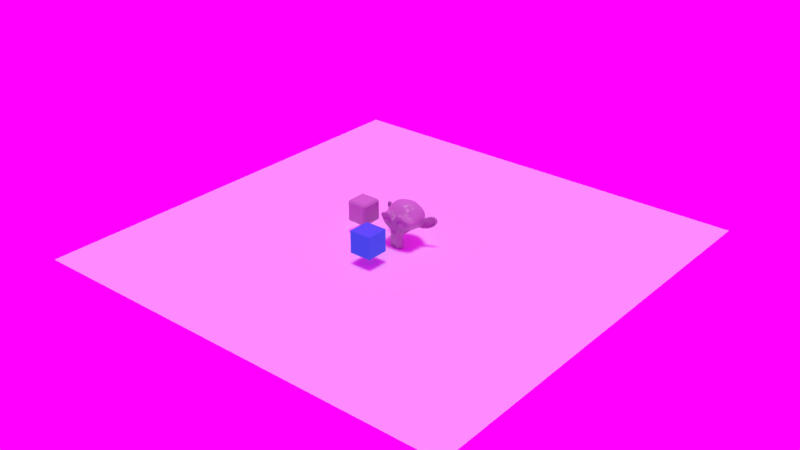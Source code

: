 # Source: Materials.blend  (saved by Blender 2.79.6; exported with 4.5.12 LTS)
import bpy
from mathutils import Matrix  # noqa: F401  (used for matrix-valued properties, if any)

bpy.ops.wm.read_factory_settings(use_empty=True)
scene = bpy.context.scene
scene.name = 'Wheel'

# ---- collections
col_collection_4 = bpy.data.collections.new('Collection 4'); scene.collection.children.link(col_collection_4)
col_collection_9 = bpy.data.collections.new('Collection 9'); scene.collection.children.link(col_collection_9)
col_collection_9.hide_render = True
col_collection_9.hide_viewport = True
col_collection_10 = bpy.data.collections.new('Collection 10'); scene.collection.children.link(col_collection_10)
col_collection_10.hide_render = True
col_collection_10.hide_viewport = True

# ---- images (referenced by path relative to the original .blend; pixels are not part of the script)
import os
ASSET_DIR = os.environ.get("B2B_ASSET_DIR", "")  # directory of the original .blend (textures are referenced by path, not embedded)
HERE = os.path.dirname(os.path.abspath(__file__))  # packed textures are extracted next to this script under _unpacked/

def load_image(name, relpath, width, height, colorspace="sRGB"):
    """Load a texture the original file referenced (path relative to the .blend, or extracted next to this script)."""
    p = next((c for c in (os.path.join(HERE, relpath), os.path.join(ASSET_DIR, relpath)) if relpath and os.path.exists(c)), "")
    if p:
        img = bpy.data.images.load(p, check_existing=True)
        img.name = name
    else:  # same state as the original file: an image datablock whose file is absent (Cycles renders it pink)
        img = bpy.data.images.new(name, width, height)
        img.source = "FILE"
        img.filepath = "//" + (relpath or name)
    img.colorspace_settings.name = colorspace
    return img
img_hdr_029_sky_cloudy_ref_hdr = load_image('HDR_029_Sky_Cloudy_Ref.hdr', 'HDR_029_Sky_Cloudy_Ref.hdr', 1024, 1024, 'Linear Rec.709')

# ---- materials (node trees are filled in below, after node groups)
mat_blueplastic = bpy.data.materials.new('BluePlastic')
mat_blueplastic.alpha_threshold = 0.0
mat_blueplastic.diffuse_color = (0.0, 0.1946, 0.8, 1.0)
mat_blueplastic.roughness = 0.5
mat_3d_print = bpy.data.materials.new('3d print')
mat_3d_print.alpha_threshold = 0.0
mat_3d_print.roughness = 0.5

# ---- node groups
ng_auto_smooth = bpy.data.node_groups.new('Auto Smooth', 'GeometryNodeTree')
_s = ng_auto_smooth.interface.new_socket(name='Geometry', in_out='OUTPUT', socket_type='NodeSocketGeometry')
_s = ng_auto_smooth.interface.new_socket(name='Geometry', in_out='INPUT', socket_type='NodeSocketGeometry')
_s = ng_auto_smooth.interface.new_socket(name='Angle', in_out='INPUT', socket_type='NodeSocketFloat')
_s.subtype = 'ANGLE'
_s.min_value = 0.0
_s.max_value = 3.142
ng_auto_smooth.is_modifier = True
_N = ng_auto_smooth.nodes; _L = ng_auto_smooth.links
n0 = _N.new('NodeGroupOutput'); n0.name = 'Group Output'; n0.location = (480, -100)
n1 = _N.new('NodeGroupInput'); n1.name = 'Group Input'; n1.location = (-420, -300)
n2 = _N.new('NodeGroupInput'); n2.name = 'Group Input.001'; n2.location = (-60, -100)
n3 = _N.new('GeometryNodeSetShadeSmooth'); n3.name = 'Set Shade Smooth'; n3.location = (120, -100)
n3.domain = 'EDGE'
n4 = _N.new('GeometryNodeSetShadeSmooth'); n4.name = 'Set Shade Smooth.001'; n4.location = (300, -100)
n5 = _N.new('GeometryNodeInputMeshEdgeAngle'); n5.name = 'Edge Angle'; n5.location = (-420, -220)
n6 = _N.new('GeometryNodeInputEdgeSmooth'); n6.name = 'Is Edge Smooth'; n6.location = (-60, -160)
n7 = _N.new('GeometryNodeInputShadeSmooth'); n7.name = 'Is Face Smooth'; n7.location = (-240, -340)
n8 = _N.new('FunctionNodeBooleanMath'); n8.name = 'Boolean Math'; n8.location = (-60, -220)
n9 = _N.new('FunctionNodeCompare'); n9.name = 'Compare'; n9.location = (-240, -180)
n9.operation = 'LESS_EQUAL'
_L.new(n5.outputs[0], n9.inputs[0])
_L.new(n4.outputs[0], n0.inputs[0])
_L.new(n1.outputs[1], n9.inputs[1])
_L.new(n9.outputs[0], n8.inputs[0])
_L.new(n7.outputs[0], n8.inputs[1])
_L.new(n2.outputs[0], n3.inputs[0])
_L.new(n6.outputs[0], n3.inputs[1])
_L.new(n3.outputs[0], n4.inputs[0])
_L.new(n8.outputs[0], n3.inputs[2])
n0.is_active_output = True

# ---- material node trees
mat_blueplastic.use_nodes = True; mat_blueplastic.node_tree.nodes.clear()
_N = mat_blueplastic.node_tree.nodes; _L = mat_blueplastic.node_tree.links
n0 = _N.new('ShaderNodeOutputMaterial'); n0.name = 'Material Output'; n0.location = (300, 300)
n1 = _N.new('ShaderNodeBsdfPrincipled'); n1.name = 'Principled BSDF'; n1.location = (-52, 307)
n1.distribution = 'GGX'
n1.subsurface_method = 'BURLEY'
n1.inputs[0].default_value = (0.0, 0.2935, 0.6676, 1.0)
n1.inputs[1].default_value = 0.2
n1.inputs[2].default_value = 0.01
n1.inputs[3].default_value = 1.45
n1.inputs[13].default_value = 0.8
n2 = _N.new('ShaderNodeBevel'); n2.name = 'Bevel'; n2.location = (-225, -147)
n2.inputs[0].default_value = 0.01
_L.new(n1.outputs[0], n0.inputs[0])
_L.new(n2.outputs[0], n1.inputs[5])
n0.is_active_output = True
mat_3d_print.use_nodes = True; mat_3d_print.node_tree.nodes.clear()
_N = mat_3d_print.node_tree.nodes; _L = mat_3d_print.node_tree.links
n0 = _N.new('ShaderNodeOutputMaterial'); n0.name = 'Material Output'; n0.location = (2234, 318)
n1 = _N.new('ShaderNodeBsdfPrincipled'); n1.name = 'Principled BSDF'; n1.location = (1961, 339)
n1.distribution = 'GGX'
n1.subsurface_method = 'BURLEY'
n1.inputs[0].default_value = (0.4, 0.4, 0.4, 1.0)
n1.inputs[2].default_value = 0.2
n1.inputs[3].default_value = 1.45
n2 = _N.new('ShaderNodeBevel'); n2.name = 'Bevel'; n2.location = (1792, -71)
n2.inputs[0].default_value = 0.1
n3 = _N.new('ShaderNodeBump'); n3.name = 'Bump'; n3.location = (1625, -45)
n3.inputs[0].default_value = 0.2
n3.inputs[1].default_value = 1.0
n3.inputs[2].default_value = 1.0
n4 = _N.new('ShaderNodeMix'); n4.name = 'Mix'; n4.location = (1451, -36)
n4.data_type = 'RGBA'
n5 = _N.new('ShaderNodeValToRGB'); n5.name = 'ColorRamp.001'; n5.location = (1151, 22)
n5.color_ramp.interpolation = 'CONSTANT'
while len(n5.color_ramp.elements) > 1: n5.color_ramp.elements.remove(n5.color_ramp.elements[-1])
n5.color_ramp.elements[0].position = 0.0; n5.color_ramp.elements[0].color = (0.0008391, 0.0008391, 0.0008391, 1.0)
_e = n5.color_ramp.elements.new(0.25); _e.color = (0.03945, 0.03945, 0.03945, 1.0)
_e = n5.color_ramp.elements.new(0.75); _e.color = (0.0008391, 0.0008391, 0.0008391, 1.0)
n6 = _N.new('ShaderNodeMath'); n6.name = 'Math.002'; n6.location = (1250, 192)
n6.operation = 'SUBTRACT'
n6.inputs[0].default_value = 1.0
n7 = _N.new('ShaderNodeMath'); n7.name = 'Math'; n7.location = (1092, 194)
n7.operation = 'ABSOLUTE'
n8 = _N.new('ShaderNodeSeparateXYZ'); n8.name = 'Separate XYZ'; n8.location = (913, 170)
n9 = _N.new('ShaderNodeTexWave'); n9.name = 'Wave Texture'; n9.location = (964, -172)
n9.bands_direction = 'DIAGONAL'
n9.rings_direction = 'SPHERICAL'
n9.inputs[2].default_value = 0.5
n9.inputs[6].default_value = 1.571
n10 = _N.new('ShaderNodeMapping'); n10.name = 'Mapping'; n10.location = (602, -17)
n10.inputs[2].default_value = (0.7854, 0.7854, 1.571)
n10.inputs[3].default_value = (5.0, 5.0, 5.0)
n11 = _N.new('ShaderNodeTexCoord'); n11.name = 'Texture Coordinate'; n11.location = (416, 97)
_L.new(n11.outputs[0], n10.inputs[0])
_L.new(n10.outputs[0], n9.inputs[0])
_L.new(n1.outputs[0], n0.inputs[0])
_L.new(n11.outputs[1], n8.inputs[0])
_L.new(n8.outputs[2], n7.inputs[0])
_L.new(n7.outputs[0], n6.inputs[1])
_L.new(n9.outputs[0], n4.inputs[7])
_L.new(n4.outputs[2], n3.inputs[3])
_L.new(n9.outputs[0], n5.inputs[0])
_L.new(n5.outputs[0], n4.inputs[6])
_L.new(n3.outputs[0], n2.inputs[1])
_L.new(n2.outputs[0], n1.inputs[5])
_L.new(n6.outputs[0], n4.inputs[0])
n0.is_active_output = True

# ---- world
world_world = bpy.data.worlds.new('World'); scene.world = world_world
world_world.use_nodes = True; world_world.node_tree.nodes.clear()
_N = world_world.node_tree.nodes; _L = world_world.node_tree.links
n0 = _N.new('ShaderNodeOutputWorld'); n0.name = 'World Output'; n0.location = (300, 300)
n1 = _N.new('ShaderNodeBackground'); n1.name = 'Background'; n1.location = (10, 300)
n1.inputs[1].default_value = 1.2
n2 = _N.new('ShaderNodeTexEnvironment'); n2.name = 'Environment Texture'; n2.location = (-180, 300)
n2.width = 140
n2.image = img_hdr_029_sky_cloudy_ref_hdr
_L.new(n1.outputs[0], n0.inputs[0])
_L.new(n2.outputs[0], n1.inputs[0])
n0.is_active_output = True
world_world.use_sun_shadow = False
world_world.sun_shadow_jitter_overblur = 0.0
world_world.cycles.sampling_method = 'MANUAL'

# ---- lights
light_sun_001 = bpy.data.lights.new('Sun.001', 'SUN')
light_sun_001.transmission_factor = 0.0
light_sun_001.angle = 0.1993
light_sun_001.energy = 1.0
light_sun_001.shadow_buffer_clip_start = 0.5
light_sun_001.shadow_soft_size = 0.1
light_sun_001.shadow_cascade_max_distance = 1000.0

# ---- meshes
me_cube_009 = bpy.data.meshes.new('Cube.009')
me_cube_009.from_pydata([(-1.0, -1.0, -1.0), (-1.0, -1.0, 1.0), (-1.0, 1.0, -1.0), (-1.0, 1.0, 1.0), (1.0, -1.0, -1.0), (1.0, -1.0, 1.0), (1.0, 1.0, -1.0), (1.0, 1.0, 1.0)], [], [(0, 1, 3, 2), (2, 3, 7, 6), (6, 7, 5, 4), (4, 5, 1, 0), (2, 6, 4, 0), (7, 3, 1, 5)])
me_cube_009.materials.append(mat_blueplastic)
me_cube_009.use_remesh_preserve_volume = False
me_cube_009.use_remesh_preserve_attributes = False
me_cube_009.use_mirror_vertex_groups = False
me_cube_009.update()
me_cube_003 = bpy.data.meshes.new('Cube.003')
me_cube_003.from_pydata([(-0.5, -0.5, -0.5), (-0.5, -0.5, 0.5), (-0.5, 0.5, -0.5), (-0.5, 0.5, 0.5), (0.5, -0.5, -0.5), (0.5, -0.5, 0.5), (0.5, 0.5, -0.5), (0.5, 0.5, 0.5)], [], [(0, 1, 3, 2), (2, 3, 7, 6), (6, 7, 5, 4), (4, 5, 1, 0), (2, 6, 4, 0), (7, 3, 1, 5)])
me_cube_003.materials.append(mat_3d_print)
me_cube_003.use_remesh_preserve_volume = False
me_cube_003.use_remesh_preserve_attributes = False
me_cube_003.use_mirror_vertex_groups = False
me_cube_003.update()
me_plane_006 = bpy.data.meshes.new('Plane.006')
me_plane_006.from_pydata([(-1.0, -1.0, 0.0), (1.0, -1.0, 0.0), (-1.0, 1.0, 0.0), (1.0, 1.0, 0.0)], [], [(0, 1, 3, 2)])
me_plane_006.use_remesh_preserve_volume = False
me_plane_006.use_remesh_preserve_attributes = False
me_plane_006.use_mirror_vertex_groups = False
me_plane_006.update()
me_suzanne = bpy.data.meshes.new('Suzanne')
me_suzanne.from_pydata([(0.4375, -0.439, 0.09599), (-0.4375, -0.439, 0.09599), (0.5, -0.3609, 0.02568), (-0.5, -0.3609, 0.02568), (0.5469, -0.2515, -0.01338), (-0.5469, -0.2515, -0.01338), (0.3516, -0.2906, -0.09151), (-0.3516, -0.2906, -0.09151), (0.3516, -0.3921, -0.03682), (-0.3516, -0.3921, -0.03682), (0.3516, -0.4546, 0.06474), (-0.3516, -0.4546, 0.06474), (0.2734, -0.4703, 0.09599), (-0.2734, -0.4703, 0.09599), (0.2031, -0.4156, 0.02568), (-0.2031, -0.4156, 0.02568), (0.1563, -0.3218, -0.01338), (-0.1562, -0.3218, -0.01338), (0.07813, -0.3296, 0.1741), (-0.07812, -0.3296, 0.1741), (0.1406, -0.4156, 0.1741), (-0.1406, -0.4156, 0.1741), (0.2422, -0.4703, 0.1741), (-0.2422, -0.4703, 0.1741), (0.2734, -0.4703, 0.2601), (-0.2734, -0.4703, 0.2601), (0.2031, -0.4156, 0.3226), (-0.2031, -0.4156, 0.3226), (0.1563, -0.3218, 0.3694), (-0.1562, -0.3218, 0.3694), (0.3516, -0.2906, 0.4476), (-0.3516, -0.2906, 0.4476), (0.3516, -0.3921, 0.3851), (-0.3516, -0.3921, 0.3851), (0.3516, -0.4546, 0.2913), (-0.3516, -0.4546, 0.2913), (0.4375, -0.439, 0.2601), (-0.4375, -0.439, 0.2601), (0.5, -0.3609, 0.3226), (-0.5, -0.3609, 0.3226), (0.5469, -0.2515, 0.3694), (-0.5469, -0.2515, 0.3694), (0.625, -0.2359, 0.1741), (-0.625, -0.2359, 0.1741), (0.5625, -0.3453, 0.1741), (-0.5625, -0.3453, 0.1741), (0.4688, -0.4312, 0.1741), (-0.4687, -0.4312, 0.1741), (0.4766, -0.4468, 0.1741), (-0.4766, -0.4468, 0.1741), (0.4453, -0.4546, 0.2679), (-0.4453, -0.4546, 0.2679), (0.3516, -0.4781, 0.3069), (-0.3516, -0.4781, 0.3069), (0.2656, -0.4937, 0.2679), (-0.2656, -0.4937, 0.2679), (0.2266, -0.4937, 0.1741), (-0.2266, -0.4937, 0.1741), (0.2656, -0.4937, 0.08818), (-0.2656, -0.4937, 0.08818), (0.3516, -0.5015, 0.1741), (-0.3516, -0.5015, 0.1741), (0.3516, -0.4781, 0.04912), (-0.3516, -0.4781, 0.04912), (0.4453, -0.4546, 0.08818), (-0.4453, -0.4546, 0.08818), (8.583e-06, -0.4156, 0.3616), (8.583e-06, -0.4937, 0.2835), (8.583e-06, -0.4078, -0.7478), (8.583e-06, -0.4546, -0.3884), (8.583e-06, -0.4703, -0.2556), (8.583e-06, -0.3921, -0.8415), (8.583e-06, -0.2749, 0.3382), (8.583e-06, -0.2437, 0.5022), (8.583e-06, 0.8735, 0.8304), (8.583e-06, 1.178, 0.4944), (8.583e-06, 1.155, 0.002242), (8.583e-06, 0.6782, -0.4509), (0.2031, -0.2359, -0.2556), (-0.2031, -0.2359, -0.2556), (0.3125, -0.2437, -0.5056), (-0.3125, -0.2437, -0.5056), (0.3516, -0.2437, -0.7634), (-0.3516, -0.2437, -0.7634), (0.3672, -0.2046, -0.9587), (-0.3672, -0.2046, -0.9587), (0.3281, -0.1968, -1.013), (-0.3281, -0.1968, -1.013), (0.1797, -0.2281, -1.037), (-0.1797, -0.2281, -1.037), (8.583e-06, -0.2515, -1.052), (0.4375, -0.2046, -0.2087), (-0.4375, -0.2046, -0.2087), (0.6328, -0.2124, -0.1071), (-0.6328, -0.2124, -0.1071), (0.8281, -0.1187, 0.08037), (-0.8281, -0.1187, 0.08037), (0.8594, -0.2671, 0.3616), (-0.8594, -0.2671, 0.3616), (0.7109, -0.2984, 0.4163), (-0.7109, -0.2984, 0.4163), (0.4922, -0.3609, 0.5335), (-0.4922, -0.3609, 0.5335), (0.3203, -0.4078, 0.6897), (-0.3203, -0.4078, 0.6897), (0.1563, -0.4312, 0.6507), (-0.1562, -0.4312, 0.6507), (0.06251, -0.4234, 0.4241), (-0.06249, -0.4234, 0.4241), (0.1641, -0.4468, 0.346), (-0.1641, -0.4468, 0.346), (0.125, -0.439, 0.2366), (-0.125, -0.439, 0.2366), (0.2031, -0.4156, 0.02568), (-0.2031, -0.4156, 0.02568), (0.375, -0.3765, -0.05245), (-0.375, -0.3765, -0.05245), (0.4922, -0.3453, -0.005571), (-0.4922, -0.3453, -0.005571), (0.625, -0.3218, 0.1194), (-0.625, -0.3218, 0.1194), (0.6406, -0.3218, 0.2288), (-0.6406, -0.3218, 0.2288), (0.6016, -0.3374, 0.3069), (-0.6016, -0.3374, 0.3069), (0.4297, -0.3921, 0.3694), (-0.4297, -0.3921, 0.3694), (0.25, -0.4312, 0.4007), (-0.25, -0.4312, 0.4007), (8.583e-06, -0.4078, -0.8337), (0.1094, -0.4078, -0.7868), (-0.1094, -0.4078, -0.7868), (0.1172, -0.3843, -0.904), (-0.1172, -0.3843, -0.904), (0.06251, -0.3687, -0.9509), (-0.06249, -0.3687, -0.9509), (8.583e-06, -0.3609, -0.9587), (8.583e-06, -0.4234, -0.2634), (8.583e-06, -0.4156, -0.2087), (0.1016, -0.4156, -0.2165), (-0.1016, -0.4156, -0.2165), (0.125, -0.4234, -0.2946), (-0.125, -0.4234, -0.2946), (0.08595, -0.4156, -0.3571), (-0.08593, -0.4156, -0.3571), (0.3984, -0.3453, -0.1149), (-0.3984, -0.3453, -0.1149), (0.6172, -0.2984, -0.01338), (-0.6172, -0.2984, -0.01338), (0.7266, -0.2749, 0.1351), (-0.7266, -0.2749, 0.1351), (0.7422, -0.3296, 0.3069), (-0.7422, -0.3296, 0.3069), (0.6875, -0.3999, 0.346), (-0.6875, -0.3999, 0.346), (0.4375, -0.4703, 0.4788), (-0.4375, -0.4703, 0.4788), (0.3125, -0.5093, 0.5726), (-0.3125, -0.5093, 0.5726), (0.2031, -0.5249, 0.5491), (-0.2031, -0.5249, 0.5491), (0.1016, -0.5171, 0.3616), (-0.1016, -0.5171, 0.3616), (0.125, -0.4859, -0.1696), (-0.125, -0.4859, -0.1696), (0.2109, -0.3843, -0.5134), (-0.2109, -0.3843, -0.5134), (0.25, -0.3609, -0.7712), (-0.25, -0.3609, -0.7712), (0.2656, -0.3374, -0.8884), (-0.2656, -0.3374, -0.8884), (0.2344, -0.3062, -0.9821), (-0.2344, -0.3062, -0.9821), (0.1641, -0.3062, -0.9978), (-0.1641, -0.3062, -0.9978), (8.583e-06, -0.314, -1.013), (8.583e-06, -0.3999, -0.0212), (8.583e-06, -0.439, 0.1429), (0.3281, -0.4156, 0.4085), (-0.3281, -0.4156, 0.4085), (0.1641, -0.4234, 0.07255), (-0.1641, -0.4234, 0.07255), (0.1328, -0.4312, 0.1429), (-0.1328, -0.4312, 0.1429), (0.1172, -0.4078, -0.7556), (-0.1172, -0.4078, -0.7556), (0.07813, -0.4234, -0.5134), (-0.07812, -0.4234, -0.5134), (8.583e-06, -0.4234, -0.5134), (8.583e-06, -0.4156, -0.3962), (0.09376, -0.4546, -0.3415), (-0.09374, -0.4546, -0.3415), (0.1328, -0.4703, -0.2946), (-0.1328, -0.4703, -0.2946), (0.1094, -0.4546, -0.2009), (-0.1094, -0.4546, -0.2009), (0.03907, -0.4546, -0.1931), (-0.03905, -0.4546, -0.1931), (8.583e-06, -0.5015, -0.2712), (0.04688, -0.4859, -0.2165), (-0.04687, -0.4859, -0.2165), (0.09376, -0.4859, -0.2243), (-0.09374, -0.4859, -0.2243), (0.1094, -0.5015, -0.2946), (-0.1094, -0.5015, -0.2946), (0.07813, -0.4781, -0.3181), (-0.07812, -0.4781, -0.3181), (8.583e-06, -0.4781, -0.3571), (0.2578, -0.2281, -0.3806), (-0.2578, -0.2281, -0.3806), (0.1641, -0.3843, -0.3103), (-0.1641, -0.3843, -0.3103), (0.1797, -0.3843, -0.3806), (-0.1797, -0.3843, -0.3806), (0.2344, -0.2281, -0.3181), (-0.2344, -0.2281, -0.3181), (8.583e-06, -0.3609, -0.9431), (0.04688, -0.3609, -0.9353), (-0.04687, -0.3609, -0.9353), (0.09376, -0.3843, -0.8884), (-0.09374, -0.3843, -0.8884), (0.09376, -0.3999, -0.8103), (-0.09374, -0.3999, -0.8103), (8.583e-06, -0.3296, -0.8493), (0.09376, -0.3374, -0.8181), (-0.09374, -0.3374, -0.8181), (0.09376, -0.314, -0.8806), (-0.09374, -0.314, -0.8806), (0.04688, -0.3062, -0.9196), (-0.04687, -0.3062, -0.9196), (8.583e-06, -0.3062, -0.9274), (0.1719, -0.4546, 0.1507), (-0.1719, -0.4546, 0.1507), (0.1875, -0.4468, 0.08818), (-0.1875, -0.4468, 0.08818), (0.3359, -0.4312, 0.3616), (-0.3359, -0.4312, 0.3616), (0.2734, -0.4468, 0.3538), (-0.2734, -0.4468, 0.3538), (0.4219, -0.4468, 0.3304), (-0.4219, -0.4468, 0.3304), (0.5625, -0.3687, 0.2835), (-0.5625, -0.3687, 0.2835), (0.5859, -0.3609, 0.221), (-0.5859, -0.3609, 0.221), (0.5781, -0.3531, 0.1272), (-0.5781, -0.3531, 0.1272), (0.4766, -0.3921, 0.03349), (-0.4766, -0.3921, 0.03349), (0.375, -0.4156, -0.005571), (-0.375, -0.4156, -0.005571), (0.2266, -0.4546, 0.0413), (-0.2266, -0.4546, 0.0413), (0.1797, -0.4546, 0.2288), (-0.1797, -0.4546, 0.2288), (0.2109, -0.4546, 0.3069), (-0.2109, -0.4546, 0.3069), (0.2344, -0.4312, 0.2913), (-0.2344, -0.4312, 0.2913), (0.1953, -0.4312, 0.2288), (-0.1953, -0.4312, 0.2288), (0.2422, -0.4312, 0.05693), (-0.2422, -0.4312, 0.05693), (0.375, -0.3999, 0.01787), (-0.375, -0.3999, 0.01787), (0.4609, -0.3765, 0.04912), (-0.4609, -0.3765, 0.04912), (0.5469, -0.3453, 0.1429), (-0.5469, -0.3453, 0.1429), (0.5547, -0.3453, 0.2132), (-0.5547, -0.3453, 0.2132), (0.5313, -0.3531, 0.2679), (-0.5312, -0.3531, 0.2679), (0.4141, -0.4234, 0.3226), (-0.4141, -0.4234, 0.3226), (0.2813, -0.439, 0.3304), (-0.2812, -0.439, 0.3304), (0.3359, -0.4234, 0.3382), (-0.3359, -0.4234, 0.3382), (0.2031, -0.4234, 0.1038), (-0.2031, -0.4234, 0.1038), (0.1953, -0.4234, 0.1585), (-0.1953, -0.4234, 0.1585), (0.1094, -0.2828, 0.3929), (-0.1094, -0.2828, 0.3929), (0.1953, -0.2906, 0.596), (-0.1953, -0.2906, 0.596), (0.3359, -0.2671, 0.6194), (-0.3359, -0.2671, 0.6194), (0.4844, -0.2281, 0.4866), (-0.4844, -0.2281, 0.4866), (0.6797, -0.1656, 0.3851), (-0.6797, -0.1656, 0.3851), (0.7969, -0.1343, 0.3382), (-0.7969, -0.1343, 0.3382), (0.7734, -0.04838, 0.09599), (-0.7734, -0.04838, 0.09599), (0.6016, -0.08744, -0.06807), (-0.6016, -0.08744, -0.06807), (0.4375, -0.1421, -0.1618), (-0.4375, -0.1421, -0.1618), (8.583e-06, 0.03756, 0.8304), (8.583e-06, 0.4047, 0.9163), (8.583e-06, 0.9985, -0.2634), (8.583e-06, 0.1391, -0.529), (8.583e-06, -0.1343, -1.045), (8.583e-06, -0.01713, -0.8728), (8.583e-06, 0.006306, -0.6384), (8.583e-06, 0.04537, -0.5524), (0.8516, 0.2719, 0.1663), (-0.8516, 0.2719, 0.1663), (0.8594, 0.3735, 0.2522), (-0.8594, 0.3735, 0.2522), (0.7734, 0.7641, 0.1976), (-0.7734, 0.7641, 0.1976), (0.4609, 1.03, 0.3694), (-0.4609, 1.03, 0.3694), (0.7344, 0.2563, -0.1149), (-0.7344, 0.2563, -0.1149), (0.5938, 0.4907, -0.1931), (-0.5937, 0.4907, -0.1931), (0.6406, 0.7563, -0.07588), (-0.6406, 0.7563, -0.07588), (0.3359, 0.9907, -0.01338), (-0.3359, 0.9907, -0.01338), (0.2344, -0.07963, -0.4196), (-0.2344, -0.07963, -0.4196), (0.1797, 0.06881, -0.4821), (-0.1797, 0.06881, -0.4821), (0.2891, -0.05619, -0.779), (-0.2891, -0.05619, -0.779), (0.25, -0.06401, -0.5681), (-0.25, -0.06401, -0.5681), (0.3281, -0.07182, -0.9821), (-0.3281, -0.07182, -0.9821), (0.1406, -0.04057, -0.8259), (-0.1406, -0.04057, -0.8259), (0.125, -0.03276, -0.6071), (-0.125, -0.03276, -0.6071), (0.1641, -0.1109, -1.013), (-0.1641, -0.1109, -1.013), (0.2188, -0.1031, -0.3493), (-0.2187, -0.1031, -0.3493), (0.2109, -0.1421, -0.2946), (-0.2109, -0.1421, -0.2946), (0.2031, -0.1734, -0.2399), (-0.2031, -0.1734, -0.2399), (0.2109, 0.1626, -0.4587), (-0.2109, 0.1626, -0.4587), (0.2969, 0.5922, -0.3806), (-0.2969, 0.5922, -0.3806), (0.3438, 0.8657, -0.2165), (-0.3437, 0.8657, -0.2165), (0.4531, 0.7094, 0.7991), (-0.4531, 0.7094, 0.7991), (0.4531, 0.3969, 0.8616), (-0.4531, 0.3969, 0.8616), (0.4531, 0.09224, 0.7835), (-0.4531, 0.09224, 0.7835), (0.4609, -0.1031, 0.4554), (-0.4609, -0.1031, 0.4554), (0.7266, -0.009319, 0.3382), (-0.7266, -0.009319, 0.3382), (0.6328, 0.04537, 0.3851), (-0.6328, 0.04537, 0.3851), (0.6406, 0.2719, 0.6351), (-0.6406, 0.2719, 0.6351), (0.7969, 0.2016, 0.4944), (-0.7969, 0.2016, 0.4944), (0.7969, 0.4438, 0.5491), (-0.7969, 0.4438, 0.5491), (0.6406, 0.5219, 0.6819), (-0.6406, 0.5219, 0.6819), (0.6406, 0.7719, 0.6116), (-0.6406, 0.7719, 0.6116), (0.7969, 0.686, 0.471), (-0.7969, 0.686, 0.471), (0.6172, 0.9126, 0.2601), (-0.6172, 0.9126, 0.2601), (0.4844, 0.8735, -0.04463), (-0.4844, 0.8735, -0.04463), (0.8203, 0.5297, 0.2601), (-0.8203, 0.5297, 0.2601), (0.4063, 0.1782, -0.2399), (-0.4062, 0.1782, -0.2399), (0.4297, 0.5376, -0.2634), (-0.4297, 0.5376, -0.2634), (0.8906, 0.561, 0.3382), (-0.8906, 0.561, 0.3382), (0.7734, 0.4516, -0.2087), (-0.7734, 0.4516, -0.2087), (1.039, 0.6547, -0.1696), (-1.039, 0.6547, -0.1696), (1.281, 0.7563, -0.01338), (-1.281, 0.7563, -0.01338), (1.352, 0.7485, 0.2522), (-1.352, 0.7485, 0.2522), (1.234, 0.7485, 0.4397), (-1.234, 0.7485, 0.4397), (1.023, 0.6391, 0.4085), (-1.023, 0.6391, 0.4085), (1.016, 0.6157, 0.346), (-1.016, 0.6157, 0.346), (1.188, 0.7172, 0.3694), (-1.187, 0.7172, 0.3694), (1.266, 0.7329, 0.221), (-1.266, 0.7329, 0.221), (1.211, 0.7329, 0.01005), (-1.211, 0.7329, 0.01005), (1.031, 0.6313, -0.1071), (-1.031, 0.6313, -0.1071), (0.8281, 0.4594, -0.1384), (-0.8281, 0.4594, -0.1384), (0.9219, 0.5454, 0.2913), (-0.9219, 0.5454, 0.2913), (0.9453, 0.6157, 0.2366), (-0.9453, 0.6157, 0.2366), (0.8828, 0.5376, -0.09151), (-0.8828, 0.5376, -0.09151), (1.039, 0.6938, -0.06807), (-1.039, 0.6938, -0.06807), (1.188, 0.7719, 0.02568), (-1.187, 0.7719, 0.02568), (1.234, 0.7719, 0.1819), (-1.234, 0.7719, 0.1819), (1.172, 0.7641, 0.2913), (-1.172, 0.7641, 0.2913), (1.023, 0.686, 0.2757), (-1.023, 0.686, 0.2757), (0.8438, 0.5376, 0.221), (-0.8437, 0.5376, 0.221), (0.8359, 0.6001, 0.1038), (-0.8359, 0.6001, 0.1038), (0.7578, 0.6001, 0.02568), (-0.7578, 0.6001, 0.02568), (0.8203, 0.6001, 0.01787), (-0.8203, 0.6001, 0.01787), (0.8438, 0.6001, -0.05245), (-0.8437, 0.6001, -0.05245), (0.8125, 0.6001, -0.0837), (-0.8125, 0.6001, -0.0837), (0.7266, 0.3969, -0.06807), (-0.7266, 0.3969, -0.06807), (0.7188, 0.4985, -0.09151), (-0.7187, 0.4985, -0.09151), (0.7188, 0.5141, -0.02901), (-0.7187, 0.5141, -0.02901), (0.7969, 0.5376, 0.1351), (-0.7969, 0.5376, 0.1351), (0.8906, 0.5922, 0.1741), (-0.8906, 0.5922, 0.1741), (0.8906, 0.6469, 0.1663), (-0.8906, 0.6469, 0.1663), (0.8125, 0.6469, -0.0837), (-0.8125, 0.6469, -0.0837), (0.8516, 0.6469, -0.05245), (-0.8516, 0.6469, -0.05245), (0.8281, 0.6469, 0.01005), (-0.8281, 0.6469, 0.01005), (0.7656, 0.6469, 0.02568), (-0.7656, 0.6469, 0.02568), (0.8438, 0.6469, 0.1038), (-0.8437, 0.6469, 0.1038), (1.039, 0.7407, 0.2601), (-1.039, 0.7407, 0.2601), (1.188, 0.811, 0.2757), (-1.187, 0.811, 0.2757), (1.258, 0.8188, 0.1741), (-1.258, 0.8188, 0.1741), (1.211, 0.811, 0.01787), (-1.211, 0.811, 0.01787), (1.047, 0.7485, -0.06807), (-1.047, 0.7485, -0.06807), (0.8828, 0.5922, -0.0837), (-0.8828, 0.5922, -0.0837), (0.9531, 0.6704, 0.221), (-0.9531, 0.6704, 0.221), (0.8906, 0.6547, 0.0413), (-0.8906, 0.6547, 0.0413), (0.9375, 0.6626, -0.005571), (-0.9375, 0.6626, -0.005571), (1.0, 0.6938, 0.05693), (-1.0, 0.6938, 0.05693), (0.9609, 0.6782, 0.1038), (-0.9609, 0.6782, 0.1038), (1.016, 0.7016, 0.1663), (-1.016, 0.7016, 0.1663), (1.055, 0.7094, 0.1194), (-1.055, 0.7094, 0.1194), (1.109, 0.7172, 0.1429), (-1.109, 0.7172, 0.1429), (1.086, 0.7172, 0.2054), (-1.086, 0.7172, 0.2054), (1.023, 0.811, 0.3694), (-1.023, 0.811, 0.3694), (1.25, 0.8735, 0.4007), (-1.25, 0.8735, 0.4007), (1.367, 0.8266, 0.2288), (-1.367, 0.8266, 0.2288), (1.313, 0.8579, -0.01338), (-1.312, 0.8579, -0.01338), (1.039, 0.8188, -0.154), (-1.039, 0.8188, -0.154), (0.7891, 0.6547, -0.1931), (-0.7891, 0.6547, -0.1931), (0.8594, 0.7094, 0.3147), (-0.8594, 0.7094, 0.3147)], [], [(46, 0, 2, 44), (3, 1, 47, 45), (44, 2, 4, 42), (5, 3, 45, 43), (2, 8, 6, 4), (7, 9, 3, 5), (0, 10, 8, 2), (9, 11, 1, 3), (10, 12, 14, 8), (15, 13, 11, 9), (8, 14, 16, 6), (17, 15, 9, 7), (14, 20, 18, 16), (19, 21, 15, 17), (12, 22, 20, 14), (21, 23, 13, 15), (22, 24, 26, 20), (27, 25, 23, 21), (20, 26, 28, 18), (29, 27, 21, 19), (26, 32, 30, 28), (31, 33, 27, 29), (24, 34, 32, 26), (33, 35, 25, 27), (34, 36, 38, 32), (39, 37, 35, 33), (32, 38, 40, 30), (41, 39, 33, 31), (38, 44, 42, 40), (43, 45, 39, 41), (36, 46, 44, 38), (45, 47, 37, 39), (46, 36, 50, 48), (51, 37, 47, 49), (36, 34, 52, 50), (53, 35, 37, 51), (34, 24, 54, 52), (55, 25, 35, 53), (24, 22, 56, 54), (57, 23, 25, 55), (22, 12, 58, 56), (59, 13, 23, 57), (12, 10, 62, 58), (63, 11, 13, 59), (10, 0, 64, 62), (65, 1, 11, 63), (0, 46, 48, 64), (49, 47, 1, 65), (60, 64, 48), (49, 65, 61), (62, 64, 60), (61, 65, 63), (60, 58, 62), (63, 59, 61), (60, 56, 58), (59, 57, 61), (60, 54, 56), (57, 55, 61), (60, 52, 54), (55, 53, 61), (60, 50, 52), (53, 51, 61), (60, 48, 50), (51, 49, 61), (88, 173, 175, 90), (175, 174, 89, 90), (86, 171, 173, 88), (174, 172, 87, 89), (84, 169, 171, 86), (172, 170, 85, 87), (82, 167, 169, 84), (170, 168, 83, 85), (80, 165, 167, 82), (168, 166, 81, 83), (78, 91, 145, 163), (146, 92, 79, 164), (91, 93, 147, 145), (148, 94, 92, 146), (93, 95, 149, 147), (150, 96, 94, 148), (95, 97, 151, 149), (152, 98, 96, 150), (97, 99, 153, 151), (154, 100, 98, 152), (99, 101, 155, 153), (156, 102, 100, 154), (101, 103, 157, 155), (158, 104, 102, 156), (103, 105, 159, 157), (160, 106, 104, 158), (105, 107, 161, 159), (162, 108, 106, 160), (107, 66, 67, 161), (67, 66, 108, 162), (109, 127, 159, 161), (160, 128, 110, 162), (127, 178, 157, 159), (158, 179, 128, 160), (125, 155, 157, 178), (158, 156, 126, 179), (123, 153, 155, 125), (156, 154, 124, 126), (121, 151, 153, 123), (154, 152, 122, 124), (119, 149, 151, 121), (152, 150, 120, 122), (117, 147, 149, 119), (150, 148, 118, 120), (115, 145, 147, 117), (148, 146, 116, 118), (113, 163, 145, 115), (146, 164, 114, 116), (113, 180, 176, 163), (176, 181, 114, 164), (109, 161, 67, 111), (67, 162, 110, 112), (111, 67, 177, 182), (177, 67, 112, 183), (176, 180, 182, 177), (183, 181, 176, 177), (134, 136, 175, 173), (175, 136, 135, 174), (132, 134, 173, 171), (174, 135, 133, 172), (130, 132, 171, 169), (172, 133, 131, 170), (165, 186, 184, 167), (185, 187, 166, 168), (130, 169, 167, 184), (168, 170, 131, 185), (143, 189, 188, 186), (188, 189, 144, 187), (184, 186, 188, 68), (188, 187, 185, 68), (129, 130, 184, 68), (185, 131, 129, 68), (141, 192, 190, 143), (191, 193, 142, 144), (139, 194, 192, 141), (193, 195, 140, 142), (138, 196, 194, 139), (195, 197, 138, 140), (137, 70, 196, 138), (197, 70, 137, 138), (189, 143, 190, 69), (191, 144, 189, 69), (69, 190, 205, 207), (206, 191, 69, 207), (70, 198, 199, 196), (200, 198, 70, 197), (196, 199, 201, 194), (202, 200, 197, 195), (194, 201, 203, 192), (204, 202, 195, 193), (192, 203, 205, 190), (206, 204, 193, 191), (198, 203, 201, 199), (202, 204, 198, 200), (198, 207, 205, 203), (206, 207, 198, 204), (138, 139, 163, 176), (164, 140, 138, 176), (139, 141, 210, 163), (211, 142, 140, 164), (141, 143, 212, 210), (213, 144, 142, 211), (143, 186, 165, 212), (166, 187, 144, 213), (80, 208, 212, 165), (213, 209, 81, 166), (208, 214, 210, 212), (211, 215, 209, 213), (78, 163, 210, 214), (211, 164, 79, 215), (130, 129, 71, 221), (71, 129, 131, 222), (132, 130, 221, 219), (222, 131, 133, 220), (134, 132, 219, 217), (220, 133, 135, 218), (136, 134, 217, 216), (218, 135, 136, 216), (216, 217, 228, 230), (229, 218, 216, 230), (217, 219, 226, 228), (227, 220, 218, 229), (219, 221, 224, 226), (225, 222, 220, 227), (221, 71, 223, 224), (223, 71, 222, 225), (223, 230, 228, 224), (229, 230, 223, 225), (224, 228, 226), (227, 229, 225), (182, 180, 233, 231), (234, 181, 183, 232), (111, 182, 231, 253), (232, 183, 112, 254), (109, 111, 253, 255), (254, 112, 110, 256), (180, 113, 251, 233), (252, 114, 181, 234), (113, 115, 249, 251), (250, 116, 114, 252), (115, 117, 247, 249), (248, 118, 116, 250), (117, 119, 245, 247), (246, 120, 118, 248), (119, 121, 243, 245), (244, 122, 120, 246), (121, 123, 241, 243), (242, 124, 122, 244), (123, 125, 239, 241), (240, 126, 124, 242), (125, 178, 235, 239), (236, 179, 126, 240), (178, 127, 237, 235), (238, 128, 179, 236), (127, 109, 255, 237), (256, 110, 128, 238), (237, 255, 257, 275), (258, 256, 238, 276), (235, 237, 275, 277), (276, 238, 236, 278), (239, 235, 277, 273), (278, 236, 240, 274), (241, 239, 273, 271), (274, 240, 242, 272), (243, 241, 271, 269), (272, 242, 244, 270), (245, 243, 269, 267), (270, 244, 246, 268), (247, 245, 267, 265), (268, 246, 248, 266), (249, 247, 265, 263), (266, 248, 250, 264), (251, 249, 263, 261), (264, 250, 252, 262), (233, 251, 261, 279), (262, 252, 234, 280), (255, 253, 259, 257), (260, 254, 256, 258), (253, 231, 281, 259), (282, 232, 254, 260), (231, 233, 279, 281), (280, 234, 232, 282), (66, 107, 283, 72), (284, 108, 66, 72), (107, 105, 285, 283), (286, 106, 108, 284), (105, 103, 287, 285), (288, 104, 106, 286), (103, 101, 289, 287), (290, 102, 104, 288), (101, 99, 291, 289), (292, 100, 102, 290), (99, 97, 293, 291), (294, 98, 100, 292), (97, 95, 295, 293), (296, 96, 98, 294), (95, 93, 297, 295), (298, 94, 96, 296), (93, 91, 299, 297), (300, 92, 94, 298), (307, 308, 327, 337), (328, 308, 307, 338), (306, 307, 337, 335), (338, 307, 306, 336), (305, 306, 335, 339), (336, 306, 305, 340), (88, 90, 305, 339), (305, 90, 89, 340), (86, 88, 339, 333), (340, 89, 87, 334), (84, 86, 333, 329), (334, 87, 85, 330), (82, 84, 329, 331), (330, 85, 83, 332), (329, 335, 337, 331), (338, 336, 330, 332), (329, 333, 339, 335), (340, 334, 330, 336), (325, 331, 337, 327), (338, 332, 326, 328), (80, 82, 331, 325), (332, 83, 81, 326), (208, 341, 343, 214), (344, 342, 209, 215), (80, 325, 341, 208), (342, 326, 81, 209), (78, 214, 343, 345), (344, 215, 79, 346), (78, 345, 299, 91), (300, 346, 79, 92), (76, 323, 351, 303), (352, 324, 76, 303), (303, 351, 349, 77), (350, 352, 303, 77), (77, 349, 347, 304), (348, 350, 77, 304), (304, 347, 327, 308), (328, 348, 304, 308), (325, 327, 347, 341), (348, 328, 326, 342), (295, 297, 317, 309), (318, 298, 296, 310), (75, 315, 323, 76), (324, 316, 75, 76), (301, 357, 355, 302), (356, 358, 301, 302), (302, 355, 353, 74), (354, 356, 302, 74), (74, 353, 315, 75), (316, 354, 74, 75), (291, 293, 361, 363), (362, 294, 292, 364), (363, 361, 367, 365), (368, 362, 364, 366), (365, 367, 369, 371), (370, 368, 366, 372), (371, 369, 375, 373), (376, 370, 372, 374), (313, 377, 373, 375), (374, 378, 314, 376), (315, 353, 373, 377), (374, 354, 316, 378), (353, 355, 371, 373), (372, 356, 354, 374), (355, 357, 365, 371), (366, 358, 356, 372), (357, 359, 363, 365), (364, 360, 358, 366), (289, 291, 363, 359), (364, 292, 290, 360), (73, 359, 357, 301), (358, 360, 73, 301), (283, 285, 287, 289), (288, 286, 284, 290), (283, 289, 359, 73), (360, 290, 284, 73), (72, 283, 73), (73, 284, 72), (293, 295, 309, 361), (310, 296, 294, 362), (309, 311, 367, 361), (368, 312, 310, 362), (311, 381, 369, 367), (370, 382, 312, 368), (313, 375, 369, 381), (370, 376, 314, 382), (347, 349, 385, 383), (386, 350, 348, 384), (317, 383, 385, 319), (386, 384, 318, 320), (297, 299, 383, 317), (384, 300, 298, 318), (299, 343, 341, 383), (342, 344, 300, 384), (341, 347, 383), (384, 348, 342), (299, 345, 343), (344, 346, 300), (313, 321, 379, 377), (380, 322, 314, 378), (315, 377, 379, 323), (380, 378, 316, 324), (319, 385, 379, 321), (380, 386, 320, 322), (349, 351, 379, 385), (380, 352, 350, 386), (323, 379, 351), (352, 380, 324), (399, 387, 413, 401), (414, 388, 400, 402), (399, 401, 403, 397), (404, 402, 400, 398), (397, 403, 405, 395), (406, 404, 398, 396), (395, 405, 407, 393), (408, 406, 396, 394), (393, 407, 409, 391), (410, 408, 394, 392), (391, 409, 411, 389), (412, 410, 392, 390), (409, 419, 417, 411), (418, 420, 410, 412), (407, 421, 419, 409), (420, 422, 408, 410), (405, 423, 421, 407), (422, 424, 406, 408), (403, 425, 423, 405), (424, 426, 404, 406), (401, 427, 425, 403), (426, 428, 402, 404), (401, 413, 415, 427), (416, 414, 402, 428), (317, 319, 443, 441), (444, 320, 318, 442), (319, 389, 411, 443), (412, 390, 320, 444), (309, 317, 441, 311), (442, 318, 310, 312), (381, 429, 413, 387), (414, 430, 382, 388), (411, 417, 439, 443), (440, 418, 412, 444), (437, 445, 443, 439), (444, 446, 438, 440), (433, 445, 437, 435), (438, 446, 434, 436), (431, 447, 445, 433), (446, 448, 432, 434), (429, 447, 431, 449), (432, 448, 430, 450), (413, 429, 449, 415), (450, 430, 414, 416), (311, 447, 429, 381), (430, 448, 312, 382), (311, 441, 445, 447), (446, 442, 312, 448), (441, 443, 445), (446, 444, 442), (415, 449, 451, 475), (452, 450, 416, 476), (449, 431, 461, 451), (462, 432, 450, 452), (431, 433, 459, 461), (460, 434, 432, 462), (433, 435, 457, 459), (458, 436, 434, 460), (435, 437, 455, 457), (456, 438, 436, 458), (437, 439, 453, 455), (454, 440, 438, 456), (439, 417, 473, 453), (474, 418, 440, 454), (427, 415, 475, 463), (476, 416, 428, 464), (425, 427, 463, 465), (464, 428, 426, 466), (423, 425, 465, 467), (466, 426, 424, 468), (421, 423, 467, 469), (468, 424, 422, 470), (419, 421, 469, 471), (470, 422, 420, 472), (417, 419, 471, 473), (472, 420, 418, 474), (457, 455, 479, 477), (480, 456, 458, 478), (477, 479, 481, 483), (482, 480, 478, 484), (483, 481, 487, 485), (488, 482, 484, 486), (485, 487, 489, 491), (490, 488, 486, 492), (463, 475, 485, 491), (486, 476, 464, 492), (451, 483, 485, 475), (486, 484, 452, 476), (451, 461, 477, 483), (478, 462, 452, 484), (457, 477, 461, 459), (462, 478, 458, 460), (453, 473, 479, 455), (480, 474, 454, 456), (471, 481, 479, 473), (480, 482, 472, 474), (469, 487, 481, 471), (482, 488, 470, 472), (467, 489, 487, 469), (488, 490, 468, 470), (465, 491, 489, 467), (490, 492, 466, 468), (463, 491, 465), (466, 492, 464), (391, 389, 503, 501), (504, 390, 392, 502), (393, 391, 501, 499), (502, 392, 394, 500), (395, 393, 499, 497), (500, 394, 396, 498), (397, 395, 497, 495), (498, 396, 398, 496), (399, 397, 495, 493), (496, 398, 400, 494), (387, 399, 493, 505), (494, 400, 388, 506), (493, 501, 503, 505), (504, 502, 494, 506), (493, 495, 499, 501), (500, 496, 494, 502), (495, 497, 499), (500, 498, 496), (313, 381, 387, 505), (388, 382, 314, 506), (313, 505, 503, 321), (504, 506, 314, 322), (319, 321, 503, 389), (504, 322, 320, 390)])
me_suzanne.polygons.foreach_set('use_smooth', [True] * 500)
me_suzanne.materials.append(mat_3d_print)
me_suzanne.use_remesh_preserve_volume = False
me_suzanne.use_remesh_preserve_attributes = False
me_suzanne.use_mirror_vertex_groups = False
me_suzanne.update()
me_plane_003 = bpy.data.meshes.new('Plane.003')
me_plane_003.from_pydata([], [], [])
me_plane_003.materials.append(mat_3d_print)
me_plane_003.use_remesh_preserve_volume = False
me_plane_003.use_remesh_preserve_attributes = False
me_plane_003.use_mirror_vertex_groups = False
me_plane_003.update()
me_plane_005 = bpy.data.meshes.new('Plane.005')
me_plane_005.from_pydata([], [], [])
me_plane_005.materials.append(mat_3d_print)
me_plane_005.use_remesh_preserve_volume = False
me_plane_005.use_remesh_preserve_attributes = False
me_plane_005.use_mirror_vertex_groups = False
me_plane_005.update()

# ---- objects
ob_cube_001 = bpy.data.objects.new('Cube.001', me_cube_009)
ob_cube = bpy.data.objects.new('Cube', me_cube_003)
ob_sun_001 = bpy.data.objects.new('Sun.001', light_sun_001)
ob_plane_001 = bpy.data.objects.new('Plane.001', me_plane_006)
ob_suzanne = bpy.data.objects.new('Suzanne', me_suzanne)
ob_tireleft = bpy.data.objects.new('TireLeft', me_plane_003)
ob_tireright = bpy.data.objects.new('TireRight', me_plane_005)

# ---- transforms, parenting, visibility, modifiers, constraints
ob_cube_001.location = (0.0, -2.0, 0.0)
ob_cube_001.scale = (0.5, 0.5, 0.5)
ob_cube_001.lineart.crease_threshold = 0.0
ob_cube.location = (-2.0, 0.0, 0.0)
ob_cube.lineart.crease_threshold = 0.0
_m = ob_cube.modifiers.new('Bevel', 'BEVEL')
_m.limit_method = 'NONE'
_m.spread = 0.0
ob_sun_001.location = (-2.21, -0.3912, -1.689)
ob_sun_001.lineart.crease_threshold = 0.0
ob_plane_001.location = (0.0, 0.0, -1.0)
ob_plane_001.scale = (10.0, 10.0, 10.0)
ob_plane_001.lineart.crease_threshold = 0.0
ob_suzanne.location = (0.0, 0.0, 0.0)
ob_suzanne.lineart.crease_threshold = 0.0
_m = ob_suzanne.modifiers.new('Subsurf', 'SUBSURF')
_m.uv_smooth = 'PRESERVE_CORNERS'
_m.quality = 1
_m.levels = 2
_m.render_levels = 1
_m.show_only_control_edges = False
ob_tireleft.location = (0.0, 0.0, 0.0)
ob_tireleft.lineart.crease_threshold = 0.0
_m = ob_tireleft.modifiers.new('Boolean', 'BOOLEAN')
_m.operation = 'UNION'
_m.solver = 'FAST'
_m = ob_tireleft.modifiers.new('Boolean.001', 'BOOLEAN')
_m.operation = 'UNION'
_m.solver = 'FAST'
_m = ob_tireleft.modifiers.new('Boolean.002', 'BOOLEAN')
_m.operation = 'UNION'
_m.solver = 'FAST'
_m = ob_tireleft.modifiers.new('Auto Smooth', 'NODES')
_m.node_group = ng_auto_smooth
_gi = [s.identifier for s in ng_auto_smooth.interface.items_tree if s.item_type == 'SOCKET' and s.in_out == 'INPUT']
_m[_gi[1]] = 0.5236  # Angle
ob_tireright.location = (0.0, 0.0, 0.0)
ob_tireright.lineart.crease_threshold = 0.0
_m = ob_tireright.modifiers.new('Boolean', 'BOOLEAN')
_m.operation = 'UNION'
_m.solver = 'FAST'
_m = ob_tireright.modifiers.new('Boolean.001', 'BOOLEAN')
_m.operation = 'UNION'
_m.solver = 'FAST'
_m = ob_tireright.modifiers.new('Boolean.002', 'BOOLEAN')
_m.operation = 'UNION'
_m.solver = 'FAST'
_m = ob_tireright.modifiers.new('Auto Smooth', 'NODES')
_m.node_group = ng_auto_smooth
_gi = [s.identifier for s in ng_auto_smooth.interface.items_tree if s.item_type == 'SOCKET' and s.in_out == 'INPUT']
_m[_gi[1]] = 0.5236  # Angle

# ---- collection membership
col_collection_4.objects.link(ob_cube_001)
col_collection_4.objects.link(ob_cube)
col_collection_4.objects.link(ob_sun_001)
col_collection_4.objects.link(ob_plane_001)
col_collection_4.objects.link(ob_suzanne)
col_collection_9.objects.link(ob_tireleft)
col_collection_10.objects.link(ob_tireright)

# ---- scene / render settings (as saved in the file)
scene.frame_start = 1; scene.frame_end = 250; scene.frame_set(1)
scene.render.engine = 'CYCLES'
scene.render.image_settings.exr_codec = 'NONE'
scene.render.resolution_percentage = 50
scene.render.dither_intensity = 0.0
scene.render.simplify_subdivision_render = 0
scene.render.simplify_child_particles_render = 0.0
scene.cycles.use_denoising = False
scene.cycles.samples = 128
scene.cycles.sampling_pattern = 'TABULATED_SOBOL'
scene.cycles.use_adaptive_sampling = False
scene.cycles.use_light_tree = False
scene.cycles.blur_glossy = 0.0
scene.cycles.sample_clamp_indirect = 0.0
scene.view_settings.view_transform = 'Standard'
bpy.context.view_layer.update()

# ---- added for rendering (the .blend has no active camera): camera
cam_auto = bpy.data.cameras.new('AutoCamera')
cam_auto.lens = 50.0
cam_auto.sensor_width = 36.0
cam_auto.clip_end = 1000.0
ob_auto_camera = bpy.data.objects.new('AutoCamera', cam_auto)
scene.collection.objects.link(ob_auto_camera)
ob_auto_camera.location = (26.2326, -31.4791, 20.918)
ob_auto_camera.rotation_euler = (1.09748, -7.21219e-08, 0.694738)
scene.camera = ob_auto_camera
bpy.context.view_layer.update()
